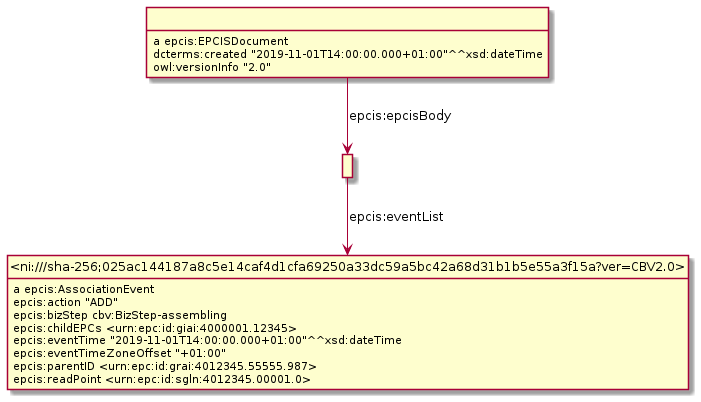

The diagram above was rendered by PlantUML. Its source (embedded in the PNG):
@startuml
hide empty methods
hide empty attributes
hide circle
skinparam classAttributeIconSize 0
class _r1631889735r1_ as " "
class _ni_sha_256_025ac144187a8c5e14caf4d1cfa69250a33dc59a5bc42a68d31b1b5e55a3f15a_ver_CBV2_0_ as "<ni:///sha-256;025ac144187a8c5e14caf4d1cfa69250a33dc59a5bc42a68d31b1b5e55a3f15a?ver=CBV2.0>"
_r1631889735r1_ -down-> _ni_sha_256_025ac144187a8c5e14caf4d1cfa69250a33dc59a5bc42a68d31b1b5e55a3f15a_ver_CBV2_0_ : epcis:eventList
class _r1631889735r0_ as " "
_r1631889735r0_ : a epcis:EPCISDocument
_r1631889735r0_ -down-> _r1631889735r1_ : epcis:epcisBody
_r1631889735r0_ : dcterms:created "2019-11-01T14:00:00.000+01:00"^^xsd:dateTime
_r1631889735r0_ : owl:versionInfo "2.0"
_ni_sha_256_025ac144187a8c5e14caf4d1cfa69250a33dc59a5bc42a68d31b1b5e55a3f15a_ver_CBV2_0_ : a epcis:AssociationEvent
_ni_sha_256_025ac144187a8c5e14caf4d1cfa69250a33dc59a5bc42a68d31b1b5e55a3f15a_ver_CBV2_0_ : epcis:action "ADD"
_ni_sha_256_025ac144187a8c5e14caf4d1cfa69250a33dc59a5bc42a68d31b1b5e55a3f15a_ver_CBV2_0_ : epcis:bizStep cbv:BizStep-assembling
_ni_sha_256_025ac144187a8c5e14caf4d1cfa69250a33dc59a5bc42a68d31b1b5e55a3f15a_ver_CBV2_0_ : epcis:childEPCs <urn:epc:id:giai:4000001.12345>
_ni_sha_256_025ac144187a8c5e14caf4d1cfa69250a33dc59a5bc42a68d31b1b5e55a3f15a_ver_CBV2_0_ : epcis:eventTime "2019-11-01T14:00:00.000+01:00"^^xsd:dateTime
_ni_sha_256_025ac144187a8c5e14caf4d1cfa69250a33dc59a5bc42a68d31b1b5e55a3f15a_ver_CBV2_0_ : epcis:eventTimeZoneOffset "+01:00"
_ni_sha_256_025ac144187a8c5e14caf4d1cfa69250a33dc59a5bc42a68d31b1b5e55a3f15a_ver_CBV2_0_ : epcis:parentID <urn:epc:id:grai:4012345.55555.987>
_ni_sha_256_025ac144187a8c5e14caf4d1cfa69250a33dc59a5bc42a68d31b1b5e55a3f15a_ver_CBV2_0_ : epcis:readPoint <urn:epc:id:sgln:4012345.00001.0>
@enduml